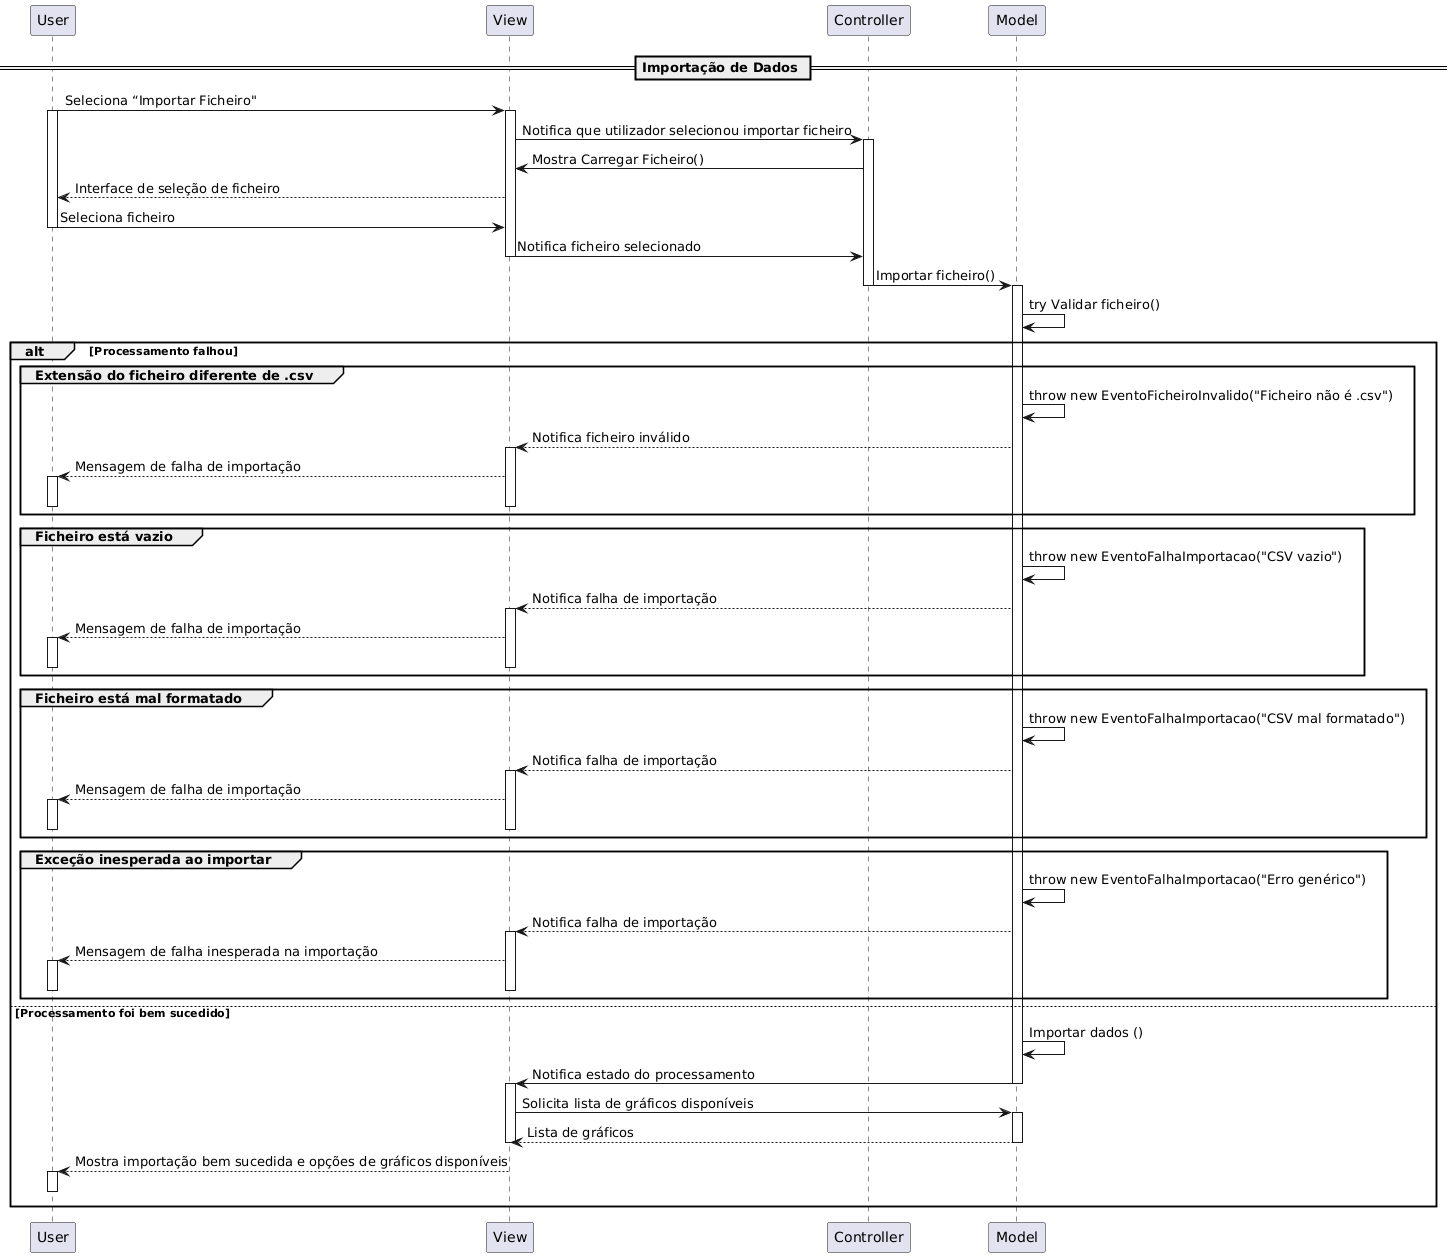

The diagram above was rendered by PlantUML. Its source (embedded in the PNG):
@startuml
== Importação de Dados ==
User -> View : Seleciona “Importar Ficheiro"
activate User
activate View
View -> Controller : Notifica que utilizador selecionou importar ficheiro
activate Controller
Controller -> View : Mostra Carregar Ficheiro()
View --> User: Interface de seleção de ficheiro
User -> View: Seleciona ficheiro
deactivate User
View -> Controller : Notifica ficheiro selecionado
deactivate View
Controller -> Model : Importar ficheiro()
deactivate Controller 
activate Model
Model -> Model: try Validar ficheiro() 

alt Processamento falhou
    group Extensão do ficheiro diferente de .csv
        Model -> Model : throw new EventoFicheiroInvalido("Ficheiro não é .csv")
        Model --> View: Notifica ficheiro inválido 
        activate View
        View --> User: Mensagem de falha de importação
        activate User
        deactivate User
        deactivate View
    end

    group Ficheiro está vazio 
        Model -> Model : throw new EventoFalhaImportacao("CSV vazio")
        Model --> View: Notifica falha de importação
        activate View
        View --> User: Mensagem de falha de importação
        activate User
        deactivate User
        deactivate View
    end

    group Ficheiro está mal formatado
        Model -> Model : throw new EventoFalhaImportacao("CSV mal formatado")
        Model --> View: Notifica falha de importação
        activate View
        View --> User: Mensagem de falha de importação
        activate User
        deactivate User
        deactivate View
    end

    group Exceção inesperada ao importar
        Model -> Model : throw new EventoFalhaImportacao("Erro genérico")
        Model --> View: Notifica falha de importação 
        activate View
        View --> User: Mensagem de falha inesperada na importação
        activate User
        deactivate User
        deactivate View
    end
else Processamento foi bem sucedido
    Model -> Model : Importar dados ()
    Model -> View : Notifica estado do processamento
    deactivate Model   
    activate View
    View -> Model : Solicita lista de gráficos disponíveis
    activate Model
    Model --> View: Lista de gráficos 
    deactivate Model
    deactivate View
    View --> User: Mostra importação bem sucedida e opções de gráficos disponíveis
    activate User
    /'O passo abaixo existe apenas para que os pipes fiquem correctos'/
        User-[hidden]->User
    deactivate User 
end
@enduml